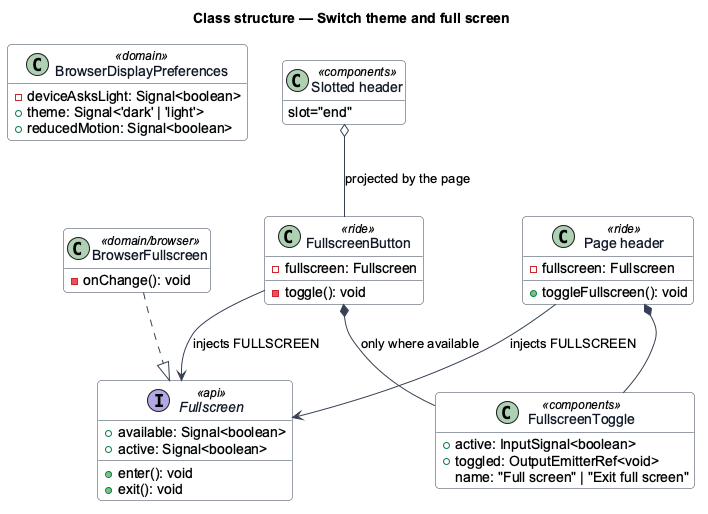

The diagram above was rendered by PlantUML. Its source (embedded in the PNG):
@startuml
' --- shared skin header ---
skinparam backgroundColor #FFFFFF
skinparam shadowing false
skinparam roundcorner 8
skinparam defaultFontName Arial
skinparam ArrowColor #344054
skinparam class {
  BorderColor #344054
  FontColor #101828
  BackgroundColor #F9FAFB
}
' --------------------------
title Class structure — Switch theme and full screen
hide empty members

class BrowserDisplayPreferences <<domain>> {
  -deviceAsksLight: Signal<boolean>
  +theme: Signal<'dark' | 'light'>
  +reducedMotion: Signal<boolean>
}
interface Fullscreen <<api>> {
  +available: Signal<boolean>
  +active: Signal<boolean>
  +enter(): void
  +exit(): void
}
class BrowserFullscreen <<domain/browser>> {
  -onChange(): void
}
class FullscreenToggle <<components>> {
  +active: InputSignal<boolean>
  +toggled: OutputEmitterRef<void>
  name: "Full screen" | "Exit full screen"
}
class "Page header" as Header <<ride>> {
  -fullscreen: Fullscreen
  +toggleFullscreen(): void
}
class FullscreenButton <<ride>> {
  -fullscreen: Fullscreen
  -toggle(): void
}
class "Slotted header" as Slotted <<components>> {
  slot="end"
}
BrowserFullscreen ..|> Fullscreen
Header --> Fullscreen : injects FULLSCREEN
Header *-- FullscreenToggle
FullscreenButton --> Fullscreen : injects FULLSCREEN
FullscreenButton *-- FullscreenToggle : only where available
Slotted o-- FullscreenButton : projected by the page
@enduml